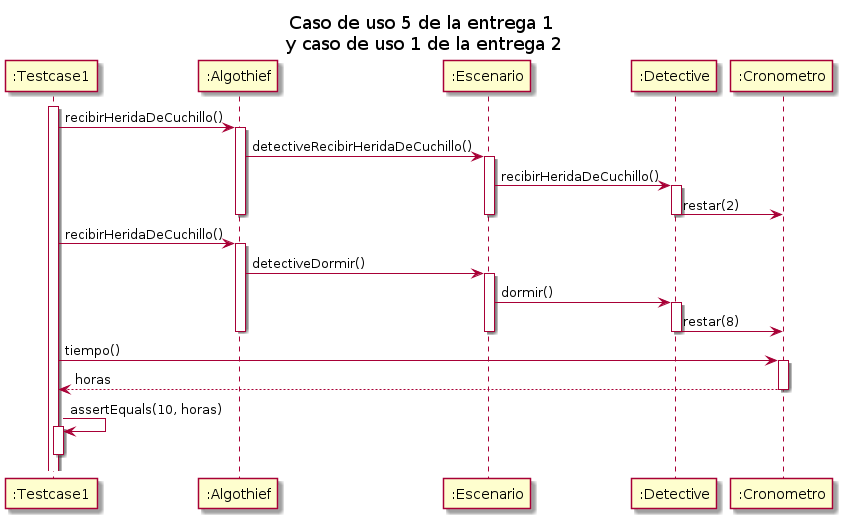

The diagram above was rendered by PlantUML. Its source (embedded in the PNG):
@startuml

title "Caso de uso 5 de la entrega 1\n y caso de uso 1 de la entrega 2"

participant ":Testcase1" as testcase
participant ":Algothief" as algothief
participant ":Escenario" as escenario
participant ":Detective" as detective
participant ":Cronometro" as cronometro

activate testcase
testcase -> algothief: recibirHeridaDeCuchillo()
    activate algothief
    algothief -> escenario: detectiveRecibirHeridaDeCuchillo()
        activate escenario
        escenario -> detective: recibirHeridaDeCuchillo()
            activate detective
            detective -> cronometro: restar(2)
            deactivate detective
        deactivate escenario
    deactivate algothief

testcase -> algothief: recibirHeridaDeCuchillo()
    activate algothief
    algothief -> escenario: detectiveDormir()
        activate escenario
        escenario -> detective: dormir()
            activate detective
            detective -> cronometro: restar(8)
            deactivate detective
        deactivate escenario
    deactivate algothief

testcase -> cronometro: tiempo()
    activate cronometro
    return horas

testcase -> testcase: assertEquals(10, horas)
activate testcase
deactivate testcase

@enduml